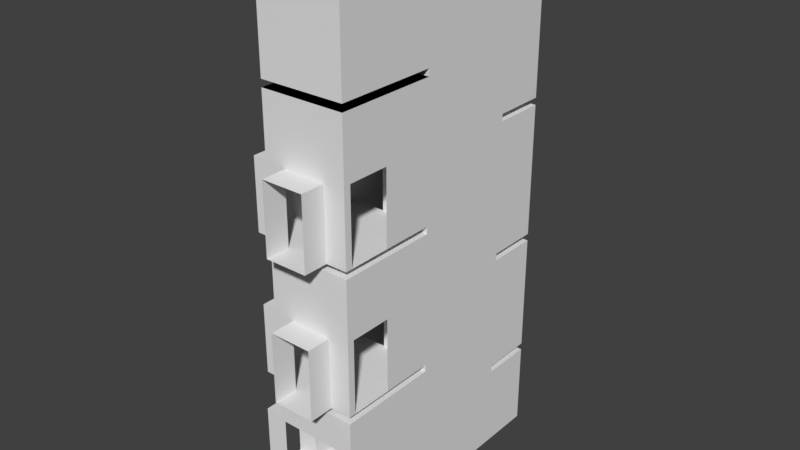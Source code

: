 # Source: Treppenhaus_Anbau.blend  (saved by Blender 2.79.0; exported with 4.5.12 LTS)
import bpy
from mathutils import Matrix  # noqa: F401  (used for matrix-valued properties, if any)

bpy.ops.wm.read_factory_settings(use_empty=True)
scene = bpy.context.scene
scene.name = 'Scene'

# ---- collections
col_collection_1 = bpy.data.collections.new('Collection 1'); scene.collection.children.link(col_collection_1)
col_collection_2 = bpy.data.collections.new('Collection 2'); scene.collection.children.link(col_collection_2)
col_collection_11 = bpy.data.collections.new('Collection 11'); scene.collection.children.link(col_collection_11)
col_collection_11.hide_render = True
col_collection_11.hide_viewport = True
col_referenz_bauplan_1og_u_2og = bpy.data.collections.new('Referenz_Bauplan_1OG_u_2OG')  # instanced only; not linked into the scene
col_referenz_bauplan_eg = bpy.data.collections.new('Referenz_Bauplan_EG')  # instanced only; not linked into the scene
col_treppe_treppenhaus_anbau = bpy.data.collections.new('Treppe_Treppenhaus_Anbau')  # instanced only; not linked into the scene
col_treppe_treppenhaus_anbau_eg = bpy.data.collections.new('Treppe_Treppenhaus_Anbau_EG')  # instanced only; not linked into the scene
col_philanthropin_2og = bpy.data.collections.new('Philanthropin_2OG')  # instanced only; not linked into the scene
col_philantropin_eg = bpy.data.collections.new('Philantropin_EG')  # instanced only; not linked into the scene
col_philantropin_1og = bpy.data.collections.new('Philantropin_1OG')  # instanced only; not linked into the scene
col_aussenfassade = bpy.data.collections.new('Aussenfassade')  # instanced only; not linked into the scene

# ---- materials (node trees are filled in below, after node groups)
mat_wand_plaster = bpy.data.materials.new('Wand_Plaster')
mat_boden_stein = bpy.data.materials.new('Boden_Stein')

# ---- material node trees

# ---- world
world_world = bpy.data.worlds.new('World'); scene.world = world_world
world_world.color = (0.05088, 0.05088, 0.05088)
world_world.use_sun_shadow = False
world_world.sun_shadow_jitter_overblur = 0.0
world_world.cycles.sampling_method = 'MANUAL'

# ---- meshes
me_treppenhaus_anbau_mesh = bpy.data.meshes.new('Treppenhaus_Anbau_mesh')
me_treppenhaus_anbau_mesh.from_pydata([(-11.37, -1.334, 1.0), (-9.569, 6.716, 0.0), (-11.37, 1.566, 4.2), (-11.37, 1.566, 1.0), (-8.969, 1.566, 1.0), (-8.969, 4.566, 2.4), (-9.569, 6.716, 2.4), (-11.37, 4.566, -5.96e-08), (-8.969, 4.566, 4.2), (-11.37, 6.066, 5.6), (-8.969, 6.066, 5.6), (-8.969, 6.066, -5.96e-08), (-10.77, 6.066, -5.96e-08), (-11.37, 4.566, 1.0), (-10.77, 6.716, 2.4), (-11.37, 6.066, 0.0), (-10.37, 1.566, 1.0), (-11.37, 1.566, -5.96e-08), (-8.969, 1.566, -5.96e-08), (-8.969, 4.566, -5.96e-08), (-9.119, -1.334, 1.0), (-8.969, -1.234, 1.0), (-11.37, 6.066, 1.0), (-10.77, 6.066, 1.0), (-9.569, 6.066, 1.0), (-8.969, 6.066, 1.0), (-11.37, 4.566, 4.2), (-8.969, 4.566, 1.0), (-8.969, -1.334, 2.4), (-11.37, 1.566, 2.4), (-8.969, 1.566, 2.4), (-11.37, 4.566, 2.4), (-8.969, 6.066, 2.4), (-11.37, 6.066, 2.4), (-11.37, -1.334, 3.0), (-8.969, -1.334, 3.0), (-11.37, 1.566, 2.6), (-8.969, 1.566, 2.6), (-8.969, 4.566, 2.6), (-11.37, 4.566, 2.6), (-8.969, 1.566, 4.0), (-8.969, 4.566, 4.0), (-11.37, 4.566, 4.0), (-10.37, 4.566, 2.4), (-9.569, 6.716, 1.0), (-10.77, 6.066, 2.4), (-10.37, 4.566, 2.6), (-11.03, 6.066, 2.6), (-8.969, 6.066, 6.2), (-9.969, 4.566, 2.4), (-11.03, 6.066, 6.2), (-9.569, 6.066, 2.4), (-9.969, 4.566, 2.6), (-9.226, 6.066, 2.6), (-11.22, -1.334, 1.0), (-10.37, 1.566, -5.96e-08), (-10.37, 4.566, -5.96e-08), (-9.569, 6.066, 0.0), (-9.969, 1.566, 1.0), (-9.969, 1.566, -5.96e-08), (-9.969, 4.566, -5.96e-08), (-10.77, -1.334, 4.2), (-9.569, -1.334, 4.2), (-11.22, -1.334, 4.0), (-9.119, -1.334, 4.0), (-11.22, -1.334, 3.0), (-11.37, -1.334, 4.0), (-8.969, -1.334, 4.0), (-11.37, 1.566, 4.0), (-10.37, 1.566, 4.0), (-9.969, 1.566, 4.0), (-11.37, -1.334, 4.2), (-8.969, -1.334, 4.2), (-8.969, 1.566, 4.2), (-9.969, 1.566, 4.2), (-11.37, -1.234, 1.0), (-10.37, 4.566, 1.0), (-9.969, 4.566, 1.0), (-10.37, 1.566, 2.6), (-9.969, 1.566, 2.6), (-10.37, 1.566, 4.2), (-10.37, 4.566, 4.2), (-9.969, 4.566, 4.2), (-11.37, -0.1342, 1.0), (-10.77, 6.716, 1.0), (-8.969, -0.1342, 1.0), (-11.22, -0.1342, 1.0), (-11.37, -0.1342, 2.4), (-8.969, -0.1342, 2.4), (-8.969, -0.1342, 3.0), (-11.37, -0.1342, 3.0), (-9.119, -0.1342, 1.0), (-11.37, -0.1342, 4.0), (-8.969, -0.1342, 4.0), (-11.22, -0.1342, 4.0), (-9.119, -0.1342, 4.0), (-8.969, -1.234, 2.4), (-8.969, -1.234, 3.0), (-8.969, -1.234, 4.0), (-11.22, -1.234, 4.0), (-9.119, -1.234, 4.0), (-8.969, -1.334, 1.0), (-11.37, -1.234, 3.0), (-9.119, -1.234, 1.0), (-11.37, -1.234, 4.0), (-11.22, -1.234, 1.0), (-11.97, -0.1342, 1.0), (-10.77, 6.716, -5.96e-08), (-11.97, -0.1342, 2.4), (-11.97, -0.1342, 3.0), (-11.97, -1.234, 1.0), (-11.97, -1.234, 3.0), (-11.37, 1.566, 6.0), (-8.969, 6.066, 6.0), (-11.37, 4.566, 6.0), (-11.03, 6.066, 6.0), (-9.569, -1.334, 6.0), (-8.969, -1.334, 6.3), (-8.969, 1.566, 6.0), (-11.37, 1.566, 6.2), (-11.37, 6.066, 6.2), (-9.226, 6.066, 6.2), (-10.77, -1.334, 6.2), (-9.569, -1.334, 6.2), (-11.37, -1.334, 6.2), (-8.969, -1.334, 6.5), (-8.969, 1.566, 6.2), (-11.37, 1.566, 8.0), (-8.969, 4.566, 8.0), (-11.37, 4.566, 8.0), (-10.77, -1.334, 8.0), (-9.569, -1.334, 8.0), (-11.37, -1.334, 8.0), (-8.969, -1.334, 8.0), (-8.969, 1.566, 8.0), (-11.37, 1.566, 8.2), (-11.37, 4.566, 8.2), (-11.37, -1.334, 8.2), (-8.969, 1.566, 8.2), (-8.969, 4.566, 6.0), (-11.37, 4.566, 6.2), (-8.969, 4.566, 6.2), (-9.969, 4.566, 6.2), (-10.37, 4.566, 6.2), (-9.226, 6.066, 10.2), (-11.03, 6.066, 10.2), (-8.969, 6.066, 10.2), (-11.37, 6.066, 10.2), (-11.37, 1.566, 10.2), (-8.969, 1.566, 10.0), (-8.969, -1.334, 10.3), (-9.569, -1.334, 10.0), (-11.37, 4.566, 10.0), (-11.37, 6.066, 10.0), (-11.37, 1.566, 10.0), (-10.37, 4.566, 8.2), (-9.969, 1.566, 8.2), (-8.969, 4.566, 12.0), (-11.37, 4.566, 12.0), (-10.37, -1.334, 12.0), (-9.969, -1.334, 12.0), (-11.37, -1.334, 12.0), (-8.969, 1.566, 12.0), (-8.969, 4.566, 12.2), (-11.37, 1.566, 12.2), (-11.37, 6.066, 13.2), (-8.969, 6.066, 13.2), (-11.37, 4.566, 12.2), (-11.03, 6.066, 13.2), (-9.226, 6.066, 13.2), (-10.37, -1.334, 12.2), (-9.969, -1.334, 12.2), (-11.37, -1.334, 12.2), (-8.969, -1.334, 12.2), (-8.969, -1.334, 8.2), (-9.569, -1.334, 8.2), (-10.77, -1.334, 8.2), (-8.969, 1.566, 12.2), (-10.37, 4.566, 6.0), (-9.969, 4.566, 6.0), (-10.37, 1.566, 6.0), (-9.969, 1.566, 6.0), (-10.37, 4.566, 8.0), (-9.969, 4.566, 8.0), (-10.37, 1.566, 8.0), (-9.969, 1.566, 8.0), (-9.969, 4.566, 8.2), (-10.37, 1.566, 8.2), (-8.969, 4.566, 8.2), (-10.37, 1.566, 12.0), (-9.969, 1.566, 12.0), (-10.37, 4.566, 12.2), (-9.969, 4.566, 12.2), (-10.37, 1.566, 12.2), (-9.969, 1.566, 12.2), (-8.969, -1.134, 4.2), (-11.37, -1.234, 4.2), (-9.569, -1.134, 4.2), (-10.77, -1.134, 4.2), (-8.969, -1.134, 6.3), (-11.37, -1.234, 6.2), (-8.969, -1.134, 6.5), (-8.969, -1.134, 8.0), (-11.37, -1.234, 8.0), (-10.77, -1.134, 8.0), (-9.569, -1.134, 8.0), (-11.37, -0.03416, 4.2), (-11.37, -0.03416, 8.0), (-10.37, 0.06584, 8.0), (-8.969, 0.06584, 4.2), (-9.969, 0.06584, 4.2), (-10.37, 0.06584, 4.2), (-8.969, 0.06584, 6.3), (-8.969, 0.06584, 6.5), (-8.969, 0.06584, 8.0), (-9.969, 0.06584, 8.0), (-10.77, -2.034, 4.2), (-9.569, -2.034, 4.2), (-9.569, -2.034, 6.0), (-10.77, -2.034, 6.2), (-9.569, -2.034, 6.2), (-11.87, -1.234, 6.2), (-11.87, -1.234, 4.2), (-11.87, -0.03416, 4.2), (-11.87, -0.03416, 6.2), (-9.119, -1.334, 2.4), (-9.119, -1.334, 3.0), (-9.969, 4.566, 4.0), (-10.37, 4.566, 4.0), (-10.77, -1.334, 10.2), (-9.569, -1.334, 10.2), (-11.37, -1.334, 10.2), (-8.969, -1.334, 10.5), (-8.969, 1.566, 10.2), (-11.37, 1.566, 12.0), (-8.969, 6.066, 12.0), (-9.226, 6.066, 12.0), (-10.77, -1.334, 12.0), (-9.569, -1.334, 12.0), (-8.969, -1.334, 12.0), (-8.969, 4.566, 10.0), (-11.37, 4.566, 10.2), (-8.969, 4.566, 10.2), (-9.969, 4.566, 10.2), (-10.37, 4.566, 10.2), (-10.37, 4.566, 10.0), (-9.969, 4.566, 10.0), (-10.37, 1.566, 10.0), (-9.969, 1.566, 10.0), (-10.37, 4.566, 12.0), (-9.969, 4.566, 12.0), (-8.969, -1.134, 8.2), (-11.37, -1.234, 8.2), (-9.569, -1.134, 8.2), (-10.77, -1.134, 8.2), (-8.969, -1.134, 10.3), (-8.969, -1.134, 10.5), (-11.37, -1.234, 10.2), (-8.969, -1.134, 12.0), (-11.37, -1.234, 12.0), (-10.77, -1.134, 12.0), (-9.569, -1.134, 12.0), (-11.37, -0.03416, 8.2), (-11.37, -0.03416, 12.0), (-10.37, 0.06584, 12.0), (-8.969, 0.06584, 8.2), (-9.969, 0.06584, 8.2), (-10.37, 0.06584, 8.2), (-8.969, 0.06584, 10.3), (-8.969, 0.06584, 10.5), (-8.969, 0.06584, 12.0), (-9.969, 0.06584, 12.0), (-10.77, -2.034, 8.2), (-9.569, -2.034, 8.2), (-9.569, -2.034, 10.0), (-10.77, -2.034, 10.2), (-9.569, -2.034, 10.2), (-11.87, -1.234, 10.2), (-11.87, -1.234, 8.2), (-11.87, -0.03416, 8.2), (-11.87, -0.03416, 10.2), (-9.226, 6.066, 9.2), (-11.03, 6.066, 9.2), (-8.969, 6.066, 9.2), (-11.37, 6.066, 9.2), (-8.969, 6.066, 10.0), (-8.969, 4.566, 13.9), (-11.37, 1.566, 14.9), (-8.969, 6.066, 13.9), (-11.03, 6.066, 13.9), (-9.226, 6.066, 13.9), (-8.969, 1.566, 14.9), (-11.37, 4.566, 13.9), (-11.37, 6.066, 13.9), (-11.37, -1.334, 14.9), (-11.87, -0.03416, 10.0), (-11.37, -0.03416, 6.0), (-11.87, -0.03416, 6.0), (-11.37, -0.03416, 6.2), (-11.37, -0.03416, 10.2), (-11.37, -0.03416, 10.0), (-10.37, 4.566, 13.9), (-9.969, 4.566, 13.9), (-10.37, 1.566, 14.9), (-9.969, 1.566, 14.9), (-8.969, -1.334, 14.9), (-10.37, -1.334, 14.9), (-9.969, -1.334, 14.9), (-11.37, 6.066, 12.0), (-11.03, 6.066, 12.0), (-8.969, 6.066, 8.1), (-9.226, 6.066, 8.1), (-11.03, 6.066, 10.0), (-9.226, 6.066, 10.0), (-11.37, 6.066, 8.1), (-11.03, 6.066, 8.1), (-11.37, 6.066, 2.6), (-8.969, 6.066, 2.6), (-9.226, 6.066, 5.6), (-11.03, 6.066, 5.6), (-8.969, 6.066, 4.1), (-9.226, 6.066, 4.1), (-9.226, 6.066, 6.0), (-11.37, 6.066, 6.0), (-11.37, 6.066, 4.1), (-11.03, 6.066, 4.1)], [], [(15, 7, 56, 12), (34, 0, 75, 102), (13, 22, 33, 31), (85, 21, 96, 88), (77, 76, 46, 52), (4, 58, 91, 85), (83, 87, 108, 106), (68, 69, 94, 92), (51, 45, 14, 6), (63, 65, 34, 66), (13, 7, 15, 22), (27, 25, 11, 19), (3, 13, 31, 29), (4, 30, 5, 27), (31, 33, 45, 43), (19, 60, 59, 18), (39, 31, 43, 46), (24, 57, 11, 25), (49, 51, 32, 5), (25, 27, 5, 32), (54, 105, 75, 0), (22, 15, 12, 23), (57, 24, 44, 1), (28, 225, 226, 35), (13, 3, 17, 7), (18, 4, 27, 19), (87, 83, 3, 29), (12, 57, 1, 107), (40, 73, 8, 41), (88, 30, 4, 85), (36, 29, 31, 39), (281, 283, 285, 313), (284, 282, 312, 153), (90, 87, 29, 36), (89, 37, 30, 88), (282, 281, 313, 312), (315, 314, 120, 50), (23, 12, 107, 84), (47, 316, 39, 46), (198, 196, 71, 61), (74, 73, 40, 70), (93, 40, 37, 89), (92, 90, 36, 68), (42, 39, 316, 324), (41, 320, 317, 38), (283, 281, 311, 310), (68, 36, 39, 42), (30, 37, 38, 5), (52, 49, 5, 38), (282, 284, 314, 315), (104, 99, 63, 66), (53, 52, 38, 317), (2, 68, 42, 26), (70, 40, 93, 95), (8, 10, 320, 41), (26, 42, 324, 9), (76, 16, 78, 46), (60, 56, 76, 77), (59, 60, 77, 58), (37, 40, 41, 38), (53, 47, 46, 52), (51, 49, 43, 45), (49, 52, 46, 43), (45, 23, 84, 14), (310, 311, 121, 48), (28, 96, 21, 101), (105, 86, 83, 75), (16, 3, 83, 86), (86, 91, 58, 16), (56, 55, 16, 76), (56, 60, 57, 12), (16, 58, 79, 78), (63, 64, 226, 65), (56, 7, 17, 55), (226, 64, 67, 35), (94, 69, 70, 95), (74, 70, 227, 82), (127, 184, 208, 207), (62, 116, 117, 72), (211, 210, 74, 80), (58, 77, 52, 79), (81, 80, 180, 178), (228, 69, 80, 81), (227, 228, 81, 82), (99, 94, 95, 100), (120, 140, 143, 50), (103, 20, 101, 21), (105, 103, 91, 86), (55, 17, 3, 16), (104, 102, 90, 92), (98, 93, 89, 97), (97, 89, 88, 96), (33, 22, 23, 45), (104, 92, 94, 99), (18, 59, 58, 4), (90, 102, 111, 109), (100, 95, 93, 98), (20, 225, 28, 101), (25, 32, 51, 24), (100, 98, 67, 64), (102, 75, 110, 111), (91, 103, 21, 85), (35, 97, 96, 28), (67, 98, 97, 35), (66, 34, 102, 104), (11, 57, 60, 19), (54, 20, 103, 105), (2, 80, 69, 68), (185, 156, 138, 134), (63, 99, 100, 64), (24, 51, 6, 44), (75, 83, 106, 110), (65, 54, 0, 34), (87, 90, 109, 108), (8, 73, 118, 139), (127, 135, 187, 184), (61, 122, 219, 216), (48, 121, 142, 141), (113, 139, 179, 322), (2, 26, 114, 112), (116, 123, 125, 117), (10, 8, 139, 113), (209, 212, 118, 73), (26, 9, 323, 114), (229, 176, 137, 231), (264, 189, 190, 271), (121, 50, 143, 142), (124, 132, 130, 122), (211, 206, 196, 198), (205, 202, 133, 131), (123, 131, 133, 125), (212, 213, 126, 118), (112, 114, 140, 119), (320, 321, 53, 317), (139, 118, 126, 141), (319, 9, 324, 325), (122, 130, 131, 123), (48, 141, 128, 310), (140, 114, 178, 143), (215, 214, 202, 205), (213, 214, 134, 126), (119, 140, 129, 127), (200, 203, 132, 124), (140, 120, 314, 129), (141, 126, 134, 128), (10, 318, 321, 320), (310, 128, 188, 283), (132, 203, 204, 130), (179, 139, 141, 142), (148, 241, 158, 234), (127, 129, 136, 135), (229, 237, 238, 230), (129, 314, 284, 136), (245, 246, 243, 244), (128, 134, 138, 188), (325, 324, 316, 47), (178, 179, 142, 143), (323, 115, 178, 114), (115, 322, 179, 178), (248, 246, 250, 190), (261, 258, 239, 238), (208, 184, 185, 215), (271, 270, 258, 261), (257, 259, 161, 231), (241, 147, 308, 158), (246, 240, 242, 243), (156, 186, 246, 248), (146, 242, 157, 235), (186, 155, 245, 246), (312, 313, 246, 245), (241, 152, 245, 244), (162, 190, 194, 177), (235, 236, 144, 146), (230, 238, 239, 232), (268, 269, 233, 149), (168, 165, 308, 309), (144, 145, 244, 243), (245, 247, 189, 249), (242, 233, 162, 157), (166, 169, 236, 235), (187, 156, 248, 247), (151, 230, 232, 150), (265, 268, 149, 138), (231, 161, 237, 229), (319, 318, 322, 115), (136, 284, 153, 152), (146, 144, 243, 242), (309, 308, 147, 145), (240, 149, 233, 242), (283, 188, 240, 285), (267, 262, 252, 254), (172, 170, 193, 164), (154, 152, 241, 148), (239, 160, 190, 162), (153, 312, 245, 152), (158, 308, 165, 167), (234, 158, 167, 164), (160, 159, 189, 190), (235, 157, 163, 166), (157, 162, 177, 163), (285, 240, 246, 313), (234, 164, 193, 189), (161, 259, 260, 237), (171, 173, 177, 194), (159, 161, 234, 189), (170, 171, 194, 193), (181, 179, 183, 185), (80, 74, 181, 180), (82, 81, 178, 179), (74, 82, 179, 181), (184, 185, 156, 187), (178, 180, 184, 182), (180, 181, 185, 184), (179, 178, 182, 183), (135, 136, 152, 154), (183, 182, 155, 186), (185, 183, 186, 156), (182, 184, 187, 155), (147, 241, 244, 145), (155, 187, 247, 245), (188, 138, 149, 240), (175, 151, 150, 174), (9, 319, 115, 323), (176, 229, 275, 272), (267, 266, 156, 187), (190, 250, 192, 194), (234, 189, 264, 263), (254, 252, 137, 176), (318, 10, 113, 322), (249, 189, 193, 191), (189, 190, 194, 193), (250, 249, 191, 192), (209, 73, 74, 210), (130, 204, 205, 131), (269, 270, 162, 233), (298, 207, 203, 200), (125, 133, 202, 201), (117, 125, 201, 199), (296, 298, 224, 297), (72, 117, 199, 195), (61, 62, 197, 198), (197, 195, 209, 210), (119, 127, 207, 298), (204, 208, 215, 205), (62, 72, 195, 197), (211, 80, 2, 206), (201, 202, 214, 213), (199, 201, 213, 212), (198, 197, 210, 211), (203, 207, 208, 204), (215, 185, 134, 214), (62, 61, 216, 217), (122, 123, 220, 219), (116, 62, 217, 218), (257, 231, 137, 252), (71, 196, 200, 124), (123, 116, 218, 220), (298, 200, 221, 224), (200, 196, 222, 221), (196, 206, 223, 222), (78, 79, 70, 69), (52, 46, 228, 227), (46, 78, 69, 228), (79, 52, 227, 70), (247, 248, 190, 189), (246, 245, 249, 250), (265, 138, 156, 266), (237, 260, 261, 238), (299, 263, 259, 257), (232, 239, 258, 256), (150, 232, 256, 255), (300, 299, 280, 295), (174, 150, 255, 251), (176, 175, 253, 254), (253, 251, 265, 266), (148, 234, 263, 299), (260, 264, 271, 261), (175, 174, 251, 253), (267, 187, 135, 262), (256, 258, 270, 269), (255, 256, 269, 268), (254, 253, 266, 267), (259, 263, 264, 260), (271, 190, 162, 270), (175, 176, 272, 273), (229, 230, 276, 275), (151, 175, 273, 274), (61, 71, 124, 122), (230, 151, 274, 276), (299, 257, 277, 280), (257, 252, 278, 277), (252, 262, 279, 278), (166, 163, 286, 288), (168, 169, 290, 289), (173, 171, 307, 305), (163, 177, 291, 286), (165, 168, 289, 293), (167, 165, 293, 292), (170, 172, 294, 306), (169, 166, 288, 290), (164, 167, 292, 287), (177, 173, 305, 291), (172, 164, 287, 294), (171, 170, 306, 307), (262, 300, 295, 279), (206, 296, 297, 223), (154, 148, 299, 300), (2, 112, 296, 206), (112, 119, 298, 296), (135, 154, 300, 262), (194, 192, 302, 304), (191, 193, 303, 301), (193, 194, 304, 303), (192, 191, 301, 302), (286, 291, 304, 302), (292, 301, 303, 287), (290, 302, 301, 289), (286, 302, 290, 288), (292, 293, 289, 301), (287, 303, 306, 294), (304, 291, 305, 307), (303, 304, 307, 306)])
me_treppenhaus_anbau_mesh.polygons.foreach_set('material_index', [1, 0, 0, 0, 0, 1, 0, 0, 0, 0, 0, 0, 0, 0, 0, 1, 0, 0, 0, 0, 1, 0, 0, 0, 0, 0, 0, 1, 0, 0, 0, 0, 0, 0, 0, 0, 0, 0, 1, 1, 0, 0, 0, 0, 0, 0, 0, 0, 0, 0, 0, 1, 0, 0, 0, 0, 0, 0, 0, 0, 1, 0, 0, 0, 0, 0, 1, 1, 1, 0, 1, 0, 0, 1, 0, 0, 0, 0, 0, 1, 0, 0, 0, 0, 0, 1, 1, 1, 0, 0, 0, 0, 0, 0, 0, 0, 0, 0, 0, 0, 0, 1, 0, 0, 0, 1, 1, 0, 0, 0, 0, 1, 0, 0, 0, 0, 0, 1, 0, 0, 0, 0, 0, 0, 0, 0, 1, 0, 1, 0, 0, 0, 0, 0, 0, 0, 0, 0, 0, 0, 0, 0, 0, 0, 0, 0, 0, 0, 0, 0, 0, 0, 0, 0, 0, 0, 0, 0, 0, 0, 0, 0, 0, 0, 0, 0, 0, 0, 0, 0, 0, 0, 0, 0, 0, 0, 1, 0, 0, 0, 0, 0, 0, 0, 0, 0, 1, 0, 0, 0, 1, 1, 0, 0, 0, 0, 0, 0, 0, 0, 0, 0, 0, 1, 0, 1, 0, 0, 0, 0, 0, 0, 0, 0, 0, 0, 0, 0, 1, 0, 0, 0, 0, 0, 1, 0, 0, 1, 0, 0, 0, 0, 1, 0, 0, 0, 0, 0, 0, 0, 1, 1, 0, 0, 1, 1, 0, 0, 1, 0, 0, 1, 0, 0, 0, 0, 0, 0, 0, 1, 0, 0, 0, 0, 0, 0, 1, 0, 0, 0, 0, 0, 0, 1, 1, 0, 0, 1, 1, 0, 0, 1, 0, 0, 1, 0, 0, 0, 0, 0, 0, 1, 0, 0, 0, 0, 0, 0, 0, 0, 0, 0, 0, 0, 0, 0, 0, 0, 0, 0, 0, 0, 0, 0, 0, 0, 0, 0, 0, 0, 0, 0])
_uv = me_treppenhaus_anbau_mesh.uv_layers.new(name='UVMap')
_uv.uv.foreach_set('vector', [0.1032, 0.7915, 0.1032, 0.7308, 0.1437, 0.7308, 0.1275, 0.7915, 0.002024, 0.1235, 0.002024, 0.04251, 0.006073, 0.04251, 0.006073, 0.1235, 0.2409, 0.04251, 0.3016, 0.04251, 0.3016, 0.09919, 0.2409, 0.09919, 0.5567, 0.04251, 0.6012, 0.04251, 0.6012, 0.09919, 0.5567, 0.09919, 0.9777, 0.5243, 0.9615, 0.5243, 0.9615, 0.4595, 0.9777, 0.4595, 0.4474, 0.8887, 0.4474, 0.8482, 0.5162, 0.8826, 0.5162, 0.8887, 0.751, 0.9656, 0.751, 0.9089, 0.7753, 0.9089, 0.7753, 0.9656, 0.8482, 0.8806, 0.8077, 0.8806, 0.8421, 0.8117, 0.8482, 0.8117, 0.921, 0.1963, 0.921, 0.1478, 0.9474, 0.1478, 0.9474, 0.1963, 0.6559, 0.6417, 0.6559, 0.6822, 0.6498, 0.6822, 0.6498, 0.6417, 0.2409, 0.04251, 0.2409, 0.002024, 0.3016, 0.002024, 0.3016, 0.04251, 0.3664, 0.04251, 0.3057, 0.04251, 0.3057, 0.002024, 0.3664, 0.002024, 0.1194, 0.04251, 0.2409, 0.04251, 0.2409, 0.09919, 0.1194, 0.09919, 0.4879, 0.04251, 0.4879, 0.09919, 0.3664, 0.09919, 0.3664, 0.04251, 0.8603, 0.1235, 0.921, 0.1235, 0.921, 0.1478, 0.8603, 0.164, 0.2004, 0.7308, 0.1599, 0.7308, 0.1599, 0.6093, 0.2004, 0.6093, 0.7429, 0.8644, 0.7348, 0.8644, 0.7348, 0.8239, 0.7429, 0.8239, 0.4312, 0.917, 0.4312, 0.9575, 0.4069, 0.9575, 0.4069, 0.917, 0.8603, 0.1802, 0.921, 0.1963, 0.921, 0.2206, 0.8603, 0.2206, 0.3057, 0.04251, 0.3664, 0.04251, 0.3664, 0.09919, 0.3057, 0.09919, 0.5648, 0.7976, 0.5607, 0.7976, 0.5607, 0.7915, 0.5648, 0.7915, 0.9494, 0.4838, 0.9494, 0.5243, 0.9251, 0.5243, 0.9251, 0.4838, 0.9251, 0.3219, 0.9251, 0.2814, 0.9514, 0.2814, 0.9514, 0.3219, 0.747, 0.7065, 0.7409, 0.7065, 0.7409, 0.6822, 0.747, 0.6822, 0.2409, 0.04251, 0.1194, 0.04251, 0.1194, 0.002024, 0.2409, 0.002024, 0.4879, 0.002024, 0.4879, 0.04251, 0.3664, 0.04251, 0.3664, 0.002024, 0.05061, 0.09919, 0.05061, 0.04251, 0.1194, 0.04251, 0.1194, 0.09919, 0.1275, 0.7915, 0.1761, 0.7915, 0.1761, 0.8178, 0.1275, 0.8178, 0.4879, 0.164, 0.4879, 0.1721, 0.3664, 0.1721, 0.3664, 0.164, 0.5567, 0.09919, 0.4879, 0.09919, 0.4879, 0.04251, 0.5567, 0.04251, 0.1194, 0.1073, 0.1194, 0.09919, 0.2409, 0.09919, 0.2409, 0.1073, 0.4578, 0.6417, 0.4474, 0.6417, 0.4474, 0.6093, 0.4578, 0.6093, 0.5445, 0.6417, 0.5307, 0.6417, 0.5307, 0.6093, 0.5445, 0.6093, 0.05061, 0.1235, 0.05061, 0.09919, 0.1194, 0.09919, 0.1194, 0.1073, 0.5567, 0.1235, 0.4879, 0.1073, 0.4879, 0.09919, 0.5567, 0.09919, 0.5307, 0.6417, 0.4578, 0.6417, 0.4578, 0.6093, 0.5307, 0.6093, 0.5307, 0.6862, 0.5445, 0.6862, 0.5445, 0.7632, 0.5307, 0.7632, 0.4332, 0.8158, 0.4332, 0.8563, 0.4069, 0.8563, 0.4069, 0.8158, 0.8603, 0.3398, 0.8603, 0.3259, 0.9211, 0.3259, 0.9211, 0.3664, 0.3704, 0.6457, 0.3462, 0.6417, 0.3462, 0.6377, 0.3704, 0.6377, 0.6012, 0.9089, 0.6012, 0.9494, 0.5931, 0.9494, 0.5931, 0.9089, 0.5567, 0.164, 0.4879, 0.164, 0.4879, 0.1073, 0.5567, 0.1235, 0.05061, 0.164, 0.05061, 0.1235, 0.1194, 0.1073, 0.1194, 0.164, 0.2409, 0.164, 0.2409, 0.1073, 0.3016, 0.1073, 0.3016, 0.168, 0.3664, 0.164, 0.3057, 0.168, 0.3057, 0.1073, 0.3664, 0.1073, 0.4474, 0.6417, 0.4578, 0.6417, 0.4578, 0.6862, 0.4474, 0.6862, 0.1194, 0.164, 0.1194, 0.1073, 0.2409, 0.1073, 0.2409, 0.164, 0.4879, 0.09919, 0.4879, 0.1073, 0.3664, 0.1073, 0.3664, 0.09919, 0.7429, 0.8077, 0.7348, 0.8077, 0.7348, 0.7672, 0.7429, 0.7672, 0.5307, 0.6417, 0.5445, 0.6417, 0.5445, 0.6862, 0.5307, 0.6862, 0.8482, 0.7672, 0.8421, 0.7672, 0.8421, 0.7632, 0.8482, 0.7632, 0.8603, 0.4127, 0.9211, 0.3826, 0.9211, 0.4231, 0.8603, 0.4231, 0.1194, 0.1721, 0.1194, 0.164, 0.2409, 0.164, 0.2409, 0.1721, 0.7915, 0.8806, 0.751, 0.8806, 0.751, 0.8117, 0.7571, 0.8117, 0.3664, 0.1721, 0.3057, 0.2287, 0.3057, 0.168, 0.3664, 0.164, 0.2409, 0.1721, 0.2409, 0.164, 0.3016, 0.168, 0.3016, 0.2287, 0.6093, 0.04251, 0.7308, 0.04251, 0.7308, 0.1073, 0.6093, 0.1073, 0.9777, 0.5648, 0.9615, 0.5648, 0.9615, 0.5243, 0.9777, 0.5243, 0.7348, 0.002024, 0.8563, 0.002024, 0.8563, 0.04251, 0.7348, 0.04251, 0.4879, 0.1073, 0.4879, 0.164, 0.3664, 0.164, 0.3664, 0.1073, 0.8603, 0.4127, 0.8603, 0.3398, 0.9211, 0.3664, 0.9211, 0.3826, 0.921, 0.1963, 0.8603, 0.1802, 0.8603, 0.164, 0.921, 0.1478, 0.7348, 0.8077, 0.7429, 0.8077, 0.7429, 0.8239, 0.7348, 0.8239, 0.4332, 0.7591, 0.4332, 0.8158, 0.4069, 0.8158, 0.4069, 0.7591, 0.4474, 0.6862, 0.4578, 0.6862, 0.4578, 0.7632, 0.4474, 0.7632, 0.6053, 0.09919, 0.6012, 0.09919, 0.6012, 0.04251, 0.6053, 0.04251, 0.5607, 0.7976, 0.5162, 0.7976, 0.5162, 0.7915, 0.5607, 0.7915, 0.4474, 0.832, 0.4474, 0.7915, 0.5162, 0.7915, 0.5162, 0.7976, 0.5162, 0.7976, 0.5162, 0.8826, 0.4474, 0.8482, 0.4474, 0.832, 0.6093, 0.002024, 0.7308, 0.002024, 0.7308, 0.04251, 0.6093, 0.04251, 0.1437, 0.7308, 0.1599, 0.7308, 0.1761, 0.7915, 0.1275, 0.7915, 0.9696, 0.7632, 0.9534, 0.7632, 0.9534, 0.6984, 0.9696, 0.6984, 0.6559, 0.6417, 0.7409, 0.6417, 0.7409, 0.6822, 0.6559, 0.6822, 0.1437, 0.7308, 0.1032, 0.7308, 0.1032, 0.6093, 0.1437, 0.6093, 0.7409, 0.6822, 0.7409, 0.6417, 0.747, 0.6417, 0.747, 0.6822, 0.8421, 0.8117, 0.8077, 0.8806, 0.7915, 0.8806, 0.7571, 0.8117, 0.7348, 0.1721, 0.7348, 0.164, 0.8563, 0.164, 0.8563, 0.1721, 0.9494, 0.7591, 0.9089, 0.7591, 0.9089, 0.6984, 0.9494, 0.6943, 0.6215, 0.7632, 0.6215, 0.6903, 0.6457, 0.6781, 0.6457, 0.7632, 0.3866, 0.6943, 0.4028, 0.6943, 0.4028, 0.7551, 0.3866, 0.7551, 0.7348, 0.04251, 0.8563, 0.04251, 0.8563, 0.1073, 0.7348, 0.1073, 0.6093, 0.1721, 0.7308, 0.1721, 0.7308, 0.2449, 0.6093, 0.2449, 0.6093, 0.164, 0.7308, 0.164, 0.7308, 0.1721, 0.6093, 0.1721, 0.9777, 0.4028, 0.9615, 0.4028, 0.9615, 0.3947, 0.9777, 0.3947, 0.8421, 0.7672, 0.8421, 0.8117, 0.7571, 0.8117, 0.7571, 0.7672, 0.8603, 0.2247, 0.9211, 0.2247, 0.9211, 0.2652, 0.8603, 0.2386, 0.5607, 0.8826, 0.5648, 0.8826, 0.5648, 0.8887, 0.5607, 0.8887, 0.5607, 0.7976, 0.5607, 0.8826, 0.5162, 0.8826, 0.5162, 0.7976, 0.8968, 0.9251, 0.8563, 0.9251, 0.8563, 0.8846, 0.8968, 0.8846, 0.006073, 0.164, 0.006073, 0.1235, 0.05061, 0.1235, 0.05061, 0.164, 0.6012, 0.164, 0.5567, 0.164, 0.5567, 0.1235, 0.6012, 0.1235, 0.6012, 0.1235, 0.5567, 0.1235, 0.5567, 0.09919, 0.6012, 0.09919, 0.9494, 0.4271, 0.9494, 0.4838, 0.9251, 0.4838, 0.9251, 0.4271, 0.8482, 0.7672, 0.8482, 0.8117, 0.8421, 0.8117, 0.8421, 0.7672, 0.4879, 0.8927, 0.4879, 0.9332, 0.4474, 0.9332, 0.4474, 0.8927, 0.4919, 0.9372, 0.4919, 0.8927, 0.5162, 0.8927, 0.5162, 0.9372, 0.7571, 0.7672, 0.7571, 0.8117, 0.751, 0.8117, 0.751, 0.7672, 0.7409, 0.7632, 0.7409, 0.7065, 0.747, 0.7065, 0.747, 0.7632, 0.4069, 0.917, 0.4069, 0.8603, 0.4312, 0.8603, 0.4312, 0.917, 0.7571, 0.7672, 0.751, 0.7672, 0.751, 0.7632, 0.7571, 0.7632, 0.8036, 0.8846, 0.8036, 0.9656, 0.7794, 0.9656, 0.7794, 0.8846, 0.5162, 0.8826, 0.5607, 0.8826, 0.5607, 0.8887, 0.5162, 0.8887, 0.6053, 0.1235, 0.6012, 0.1235, 0.6012, 0.09919, 0.6053, 0.09919, 0.6053, 0.164, 0.6012, 0.164, 0.6012, 0.1235, 0.6053, 0.1235, 0.002024, 0.164, 0.002024, 0.1235, 0.006073, 0.1235, 0.006073, 0.164, 0.2004, 0.7915, 0.1761, 0.7915, 0.1599, 0.7308, 0.2004, 0.7308, 0.5648, 0.7976, 0.5648, 0.8826, 0.5607, 0.8826, 0.5607, 0.7976, 0.6255, 0.9089, 0.6255, 0.9494, 0.6174, 0.9494, 0.6174, 0.9089, 0.581, 0.9089, 0.5891, 0.9089, 0.5891, 0.9494, 0.581, 0.9494, 0.8421, 0.7632, 0.8421, 0.7672, 0.7571, 0.7672, 0.7571, 0.7632, 0.9251, 0.2814, 0.9251, 0.2247, 0.9514, 0.2247, 0.9514, 0.2814, 0.5607, 0.7915, 0.5162, 0.7915, 0.5162, 0.7672, 0.5607, 0.7672, 0.6559, 0.6822, 0.6559, 0.7632, 0.6498, 0.7632, 0.6498, 0.6822, 0.751, 0.9089, 0.751, 0.8846, 0.7753, 0.8846, 0.7753, 0.9089, 0.3664, 0.1721, 0.4879, 0.1721, 0.4879, 0.2449, 0.3664, 0.2449, 0.7429, 0.9089, 0.7348, 0.9089, 0.7348, 0.8684, 0.7429, 0.8684, 0.67, 0.9494, 0.67, 0.8684, 0.6984, 0.8684, 0.6984, 0.9494, 0.8603, 0.3219, 0.8603, 0.3114, 0.9211, 0.2814, 0.9211, 0.3219, 0.921, 0.6255, 0.8603, 0.6255, 0.8603, 0.585, 0.921, 0.6151, 0.1194, 0.1721, 0.2409, 0.1721, 0.2409, 0.2449, 0.1194, 0.2449, 0.6215, 0.6903, 0.6215, 0.6822, 0.6457, 0.67, 0.6457, 0.6781, 0.3057, 0.2287, 0.3664, 0.1721, 0.3664, 0.2449, 0.3057, 0.2449, 0.5486, 0.1721, 0.5486, 0.2571, 0.4879, 0.2449, 0.4879, 0.1721, 0.2409, 0.1721, 0.3016, 0.2287, 0.3016, 0.2449, 0.2409, 0.2449, 0.2287, 0.832, 0.2287, 0.913, 0.2045, 0.913, 0.2045, 0.832, 0.917, 0.0587, 0.917, 0.1194, 0.9008, 0.1194, 0.9008, 0.0587, 0.8603, 0.3114, 0.8603, 0.2386, 0.9211, 0.2652, 0.9211, 0.2814, 0.5486, 0.6822, 0.5486, 0.6093, 0.5729, 0.6093, 0.5729, 0.6822, 0.3866, 0.6943, 0.3462, 0.6903, 0.3462, 0.6417, 0.3704, 0.6457, 0.8765, 0.6498, 0.8522, 0.6498, 0.8522, 0.6417, 0.8765, 0.6417, 0.6215, 0.6822, 0.6215, 0.6093, 0.6457, 0.6093, 0.6457, 0.67, 0.5486, 0.2571, 0.5486, 0.2652, 0.4879, 0.253, 0.4879, 0.2449, 0.1194, 0.2449, 0.2409, 0.2449, 0.2409, 0.253, 0.1194, 0.253, 0.5688, 0.8441, 0.5792, 0.8441, 0.5792, 0.9049, 0.5688, 0.9049, 0.3664, 0.2449, 0.4879, 0.2449, 0.4879, 0.253, 0.3664, 0.253, 0.6521, 0.7834, 0.666, 0.7834, 0.666, 0.8441, 0.6521, 0.8441, 0.5729, 0.6822, 0.5729, 0.6093, 0.6215, 0.6093, 0.6215, 0.6822, 0.3057, 0.253, 0.3664, 0.253, 0.3664, 0.3259, 0.3057, 0.33, 0.9494, 0.8603, 0.9413, 0.8603, 0.9413, 0.8198, 0.9494, 0.8198, 0.8927, 0.6984, 0.8522, 0.6984, 0.8522, 0.6498, 0.8765, 0.6498, 0.5486, 0.2652, 0.5486, 0.3259, 0.4879, 0.3259, 0.4879, 0.253, 0.1194, 0.253, 0.2409, 0.253, 0.2409, 0.3259, 0.1194, 0.3259, 0.006073, 0.253, 0.006073, 0.3259, 0.002024, 0.3259, 0.002024, 0.253, 0.2409, 0.253, 0.3016, 0.253, 0.3016, 0.33, 0.2409, 0.3259, 0.3664, 0.253, 0.4879, 0.253, 0.4879, 0.3259, 0.3664, 0.3259, 0.5688, 0.7834, 0.5792, 0.7834, 0.5792, 0.8441, 0.5688, 0.8441, 0.3057, 0.33, 0.3664, 0.3259, 0.3664, 0.334, 0.3057, 0.3745, 0.9494, 0.6417, 0.9494, 0.6457, 0.9251, 0.6498, 0.9251, 0.6417, 0.9413, 0.8036, 0.9413, 0.7631, 0.9494, 0.7631, 0.9494, 0.8036, 0.1194, 0.415, 0.2409, 0.415, 0.2409, 0.4879, 0.1194, 0.4879, 0.1194, 0.3259, 0.2409, 0.3259, 0.2409, 0.334, 0.1194, 0.334, 0.2287, 0.832, 0.2287, 0.7591, 0.2773, 0.7591, 0.2773, 0.832, 0.2409, 0.3259, 0.3016, 0.33, 0.3016, 0.3745, 0.2409, 0.334, 0.9413, 0.921, 0.9413, 0.9048, 0.9494, 0.9048, 0.9494, 0.921, 0.3664, 0.3259, 0.4879, 0.3259, 0.4879, 0.334, 0.3664, 0.334, 0.6521, 0.8441, 0.666, 0.8441, 0.666, 0.9049, 0.6521, 0.9049, 0.9413, 0.8198, 0.9413, 0.8036, 0.9494, 0.8036, 0.9494, 0.8198, 0.921, 0.5283, 0.921, 0.5422, 0.8603, 0.5688, 0.8603, 0.5283, 0.921, 0.5422, 0.921, 0.6151, 0.8603, 0.585, 0.8603, 0.5688, 0.7348, 0.4069, 0.8563, 0.4069, 0.8563, 0.4879, 0.7348, 0.4879, 0.8846, 0.01012, 0.8603, 0.01012, 0.8603, 0.002024, 0.8846, 0.002024, 0.9089, 0.6984, 0.9089, 0.7591, 0.8927, 0.7591, 0.8927, 0.6984, 0.9008, 0.0587, 0.8603, 0.0587, 0.8603, 0.01012, 0.8846, 0.01012, 0.006073, 0.415, 0.006073, 0.4879, 0.002024, 0.4879, 0.002024, 0.415, 0.2409, 0.415, 0.3016, 0.415, 0.3016, 0.4879, 0.2409, 0.4879, 0.9413, 0.9048, 0.9413, 0.8644, 0.9494, 0.8644, 0.9494, 0.9048, 0.7348, 0.334, 0.8563, 0.334, 0.8563, 0.4069, 0.7348, 0.4069, 0.3057, 0.415, 0.3664, 0.415, 0.3664, 0.4879, 0.3057, 0.4879, 0.9777, 0.2328, 0.9615, 0.2328, 0.9615, 0.1599, 0.9777, 0.1599, 0.921, 0.441, 0.921, 0.5139, 0.8603, 0.4838, 0.8603, 0.4676, 0.9494, 0.9615, 0.9413, 0.9615, 0.9413, 0.921, 0.9494, 0.921, 0.6053, 0.9494, 0.6053, 0.9089, 0.6134, 0.9089, 0.6134, 0.9494, 0.3057, 0.836, 0.3161, 0.836, 0.3161, 0.9089, 0.3057, 0.9089, 0.2773, 0.832, 0.2773, 0.7591, 0.3016, 0.7591, 0.3016, 0.8198, 0.5486, 0.419, 0.5486, 0.4271, 0.4879, 0.415, 0.4879, 0.4069, 0.389, 0.7874, 0.4028, 0.7874, 0.4028, 0.836, 0.389, 0.836, 0.67, 0.854, 0.67, 0.7811, 0.7308, 0.8077, 0.7308, 0.8239, 0.6093, 0.4069, 0.7308, 0.4069, 0.7308, 0.4879, 0.6093, 0.4879, 0.3664, 0.415, 0.4879, 0.415, 0.4879, 0.4879, 0.3664, 0.4879, 0.3057, 0.7874, 0.3161, 0.7874, 0.3161, 0.836, 0.3057, 0.836, 0.998, 0.2733, 0.9818, 0.2733, 0.9818, 0.2004, 0.998, 0.2004, 0.2773, 0.8401, 0.2773, 0.832, 0.3016, 0.8198, 0.3016, 0.8279, 0.5486, 0.334, 0.5486, 0.419, 0.4879, 0.4069, 0.4879, 0.334, 0.2045, 0.832, 0.2045, 0.7591, 0.2287, 0.7591, 0.2287, 0.832, 0.6521, 0.7834, 0.5792, 0.7834, 0.5792, 0.7672, 0.6521, 0.7672, 0.2409, 0.334, 0.3016, 0.3745, 0.3016, 0.4069, 0.2409, 0.4069, 0.67, 0.8644, 0.67, 0.854, 0.7308, 0.8239, 0.7308, 0.8644, 0.389, 0.836, 0.4028, 0.836, 0.4028, 0.9089, 0.389, 0.9089, 0.3664, 0.4069, 0.4879, 0.4069, 0.4879, 0.415, 0.3664, 0.415, 0.3057, 0.3745, 0.3664, 0.334, 0.3664, 0.4069, 0.3057, 0.4069, 0.2652, 0.6943, 0.2247, 0.6903, 0.2247, 0.6417, 0.249, 0.6457, 0.751, 0.6417, 0.7915, 0.6417, 0.7915, 0.7591, 0.751, 0.7591, 0.1194, 0.4069, 0.2409, 0.4069, 0.2409, 0.415, 0.1194, 0.415, 0.8603, 0.002024, 0.9008, 0.002024, 0.9008, 0.1194, 0.8603, 0.1194, 0.921, 0.4271, 0.921, 0.441, 0.8603, 0.4676, 0.8603, 0.4271, 0.2409, 0.4879, 0.3016, 0.4879, 0.3016, 0.5364, 0.2409, 0.496, 0.1194, 0.4879, 0.2409, 0.4879, 0.2409, 0.496, 0.1194, 0.496, 0.9008, 0.002024, 0.917, 0.002024, 0.917, 0.1194, 0.9008, 0.1194, 0.3057, 0.4879, 0.3664, 0.4879, 0.3664, 0.496, 0.3057, 0.5364, 0.3664, 0.4879, 0.4879, 0.4879, 0.4879, 0.496, 0.3664, 0.496, 0.921, 0.5243, 0.8603, 0.5243, 0.8603, 0.4838, 0.921, 0.5139, 0.5769, 0.9494, 0.5688, 0.9494, 0.5688, 0.9089, 0.5769, 0.9089, 0.9575, 0.002024, 0.9575, 0.006073, 0.9332, 0.01012, 0.9332, 0.002024, 0.8077, 0.6417, 0.8482, 0.6417, 0.8482, 0.7591, 0.8077, 0.7591, 0.917, 0.002024, 0.9575, 0.002024, 0.9575, 0.1194, 0.917, 0.1194, 0.7915, 0.6417, 0.8077, 0.6417, 0.8077, 0.7591, 0.7915, 0.7591, 0.7348, 0.2449, 0.8563, 0.2449, 0.8563, 0.3259, 0.7348, 0.3259, 0.998, 0.4352, 0.9818, 0.4352, 0.9818, 0.3623, 0.998, 0.3623, 0.9777, 0.3947, 0.9615, 0.3947, 0.9615, 0.3219, 0.9777, 0.3219, 0.7348, 0.1721, 0.8563, 0.1721, 0.8563, 0.2449, 0.7348, 0.2449, 0.998, 0.2814, 0.9818, 0.2814, 0.9818, 0.2733, 0.998, 0.2733, 0.6093, 0.2449, 0.7308, 0.2449, 0.7308, 0.3259, 0.6093, 0.3259, 0.998, 0.3623, 0.9818, 0.3623, 0.9818, 0.2814, 0.998, 0.2814, 0.9777, 0.3219, 0.9615, 0.3219, 0.9615, 0.2409, 0.9777, 0.2409, 0.1194, 0.334, 0.2409, 0.334, 0.2409, 0.4069, 0.1194, 0.4069, 0.9777, 0.2409, 0.9615, 0.2409, 0.9615, 0.2328, 0.9777, 0.2328, 0.7348, 0.3259, 0.8563, 0.3259, 0.8563, 0.334, 0.7348, 0.334, 0.6093, 0.3259, 0.7308, 0.3259, 0.7308, 0.334, 0.6093, 0.334, 0.67, 0.7672, 0.7308, 0.7672, 0.7308, 0.8077, 0.67, 0.7811, 0.6093, 0.334, 0.7308, 0.334, 0.7308, 0.4069, 0.6093, 0.4069, 0.3664, 0.334, 0.4879, 0.334, 0.4879, 0.4069, 0.3664, 0.4069, 0.2773, 0.913, 0.2773, 0.8401, 0.3016, 0.8279, 0.3016, 0.913, 0.666, 0.7834, 0.6521, 0.7834, 0.6521, 0.7672, 0.666, 0.7672, 0.7024, 0.9494, 0.7024, 0.8684, 0.7308, 0.8684, 0.7308, 0.9494, 0.2652, 0.6943, 0.2814, 0.6943, 0.2814, 0.7551, 0.2652, 0.7551, 0.7348, 0.4879, 0.8563, 0.4879, 0.8563, 0.496, 0.7348, 0.496, 0.9575, 0.1194, 0.917, 0.1194, 0.917, 0.0587, 0.9575, 0.05465, 0.249, 0.6457, 0.2247, 0.6417, 0.2247, 0.6377, 0.249, 0.6377, 0.5792, 0.7834, 0.5688, 0.7834, 0.5688, 0.7672, 0.5792, 0.7672, 0.6093, 0.4879, 0.7308, 0.4879, 0.7308, 0.496, 0.6093, 0.496, 0.998, 0.1194, 0.9818, 0.1194, 0.9818, 0.1113, 0.998, 0.1113, 0.9777, 0.07895, 0.9615, 0.07895, 0.9615, 0.07085, 0.9777, 0.07085, 0.4433, 0.6943, 0.4433, 0.7551, 0.4028, 0.7551, 0.4028, 0.6943, 0.9251, 0.6417, 0.9251, 0.6498, 0.8765, 0.6498, 0.8765, 0.6417, 0.5486, 0.4271, 0.5486, 0.4879, 0.4879, 0.4879, 0.4879, 0.415, 0.05466, 0.253, 0.05466, 0.3259, 0.006073, 0.3259, 0.006073, 0.253, 0.6053, 0.2652, 0.6053, 0.3259, 0.5972, 0.3259, 0.5972, 0.2652, 0.6053, 0.2571, 0.6053, 0.2652, 0.5972, 0.2652, 0.5972, 0.2571, 0.8077, 0.8927, 0.8077, 0.8846, 0.8279, 0.8846, 0.8279, 0.8927, 0.6053, 0.1721, 0.6053, 0.2571, 0.5972, 0.2571, 0.5972, 0.1721, 0.3704, 0.6377, 0.419, 0.6377, 0.419, 0.6457, 0.3704, 0.6457, 0.419, 0.6457, 0.4433, 0.6457, 0.4433, 0.6943, 0.4028, 0.6943, 0.1194, 0.253, 0.1194, 0.3259, 0.05466, 0.3259, 0.05466, 0.253, 0.9251, 0.6498, 0.9089, 0.6984, 0.8927, 0.6984, 0.8765, 0.6498, 0.419, 0.6377, 0.4433, 0.6377, 0.4433, 0.6457, 0.419, 0.6457, 0.3866, 0.6943, 0.3866, 0.7551, 0.3462, 0.7551, 0.3462, 0.6903, 0.5972, 0.2652, 0.5972, 0.3259, 0.5486, 0.3259, 0.5486, 0.2652, 0.5972, 0.2571, 0.5972, 0.2652, 0.5486, 0.2652, 0.5486, 0.2571, 0.3704, 0.6457, 0.419, 0.6457, 0.4028, 0.6943, 0.3866, 0.6943, 0.9494, 0.6457, 0.9494, 0.6943, 0.9089, 0.6984, 0.9251, 0.6498, 0.8927, 0.6984, 0.8927, 0.7591, 0.8522, 0.7591, 0.8522, 0.6984, 0.419, 0.6377, 0.3704, 0.6377, 0.3704, 0.6093, 0.419, 0.6093, 0.9291, 0.8846, 0.9291, 0.9332, 0.9008, 0.9332, 0.9008, 0.8846, 0.9534, 0.3502, 0.9534, 0.4231, 0.9251, 0.4231, 0.9251, 0.3502, 0.006073, 0.415, 0.002024, 0.415, 0.002024, 0.334, 0.006073, 0.334, 0.002024, 0.1721, 0.006073, 0.1721, 0.006073, 0.253, 0.002024, 0.253, 0.9534, 0.3421, 0.9534, 0.3502, 0.9251, 0.3502, 0.9251, 0.3421, 0.5202, 0.9413, 0.5202, 0.8927, 0.5405, 0.8927, 0.5405, 0.9413, 0.8522, 0.8846, 0.8522, 0.9656, 0.832, 0.9656, 0.832, 0.8846, 0.3462, 0.6417, 0.3462, 0.6903, 0.3259, 0.6903, 0.3259, 0.6417, 0.9696, 0.6984, 0.9534, 0.6984, 0.9534, 0.6417, 0.9696, 0.6417, 0.9777, 0.4595, 0.9615, 0.4595, 0.9615, 0.4028, 0.9777, 0.4028, 0.6093, 0.1073, 0.7308, 0.1073, 0.7308, 0.164, 0.6093, 0.164, 0.7348, 0.1073, 0.8563, 0.1073, 0.8563, 0.164, 0.7348, 0.164, 0.998, 0.2004, 0.9818, 0.2004, 0.9818, 0.1194, 0.998, 0.1194, 0.9777, 0.1599, 0.9615, 0.1599, 0.9615, 0.07895, 0.9777, 0.07895, 0.3219, 0.6943, 0.3219, 0.7551, 0.2814, 0.7551, 0.2814, 0.6943, 0.9332, 0.002024, 0.9332, 0.01012, 0.8846, 0.01012, 0.8846, 0.002024, 0.05466, 0.415, 0.05466, 0.4879, 0.006073, 0.4879, 0.006073, 0.415, 0.6053, 0.4271, 0.6053, 0.4879, 0.5972, 0.4879, 0.5972, 0.4271, 0.6053, 0.419, 0.6053, 0.4271, 0.5972, 0.4271, 0.5972, 0.419, 0.8522, 0.8077, 0.8522, 0.7996, 0.8725, 0.7996, 0.8725, 0.8077, 0.6053, 0.334, 0.6053, 0.419, 0.5972, 0.419, 0.5972, 0.334, 0.249, 0.6377, 0.2976, 0.6377, 0.2976, 0.6457, 0.249, 0.6457, 0.2976, 0.6457, 0.3219, 0.6457, 0.3219, 0.6943, 0.2814, 0.6943, 0.1194, 0.415, 0.1194, 0.4879, 0.05466, 0.4879, 0.05466, 0.415, 0.9332, 0.01012, 0.917, 0.0587, 0.9008, 0.0587, 0.8846, 0.01012, 0.2976, 0.6377, 0.3219, 0.6377, 0.3219, 0.6457, 0.2976, 0.6457, 0.2652, 0.6943, 0.2652, 0.7551, 0.2247, 0.7551, 0.2247, 0.6903, 0.5972, 0.4271, 0.5972, 0.4879, 0.5486, 0.4879, 0.5486, 0.4271, 0.5972, 0.419, 0.5972, 0.4271, 0.5486, 0.4271, 0.5486, 0.419, 0.249, 0.6457, 0.2976, 0.6457, 0.2814, 0.6943, 0.2652, 0.6943, 0.9575, 0.006073, 0.9575, 0.05465, 0.917, 0.0587, 0.9332, 0.01012, 0.9008, 0.0587, 0.9008, 0.1194, 0.8603, 0.1194, 0.8603, 0.0587, 0.2976, 0.6377, 0.249, 0.6377, 0.249, 0.6093, 0.2976, 0.6093, 0.9291, 0.7996, 0.9291, 0.8482, 0.9008, 0.8482, 0.9008, 0.7996, 0.9534, 0.5526, 0.9534, 0.6255, 0.9251, 0.6255, 0.9251, 0.5526, 0.5729, 0.7632, 0.5486, 0.7632, 0.5486, 0.6822, 0.5729, 0.6822, 0.9534, 0.5445, 0.9534, 0.5526, 0.9251, 0.5526, 0.9251, 0.5445, 0.5648, 0.8927, 0.5648, 0.9413, 0.5445, 0.9413, 0.5445, 0.8927, 0.8968, 0.7996, 0.8968, 0.8806, 0.8765, 0.8806, 0.8765, 0.7996, 0.2247, 0.6417, 0.2247, 0.6903, 0.2045, 0.6903, 0.2045, 0.6417, 0.3057, 0.5364, 0.3664, 0.496, 0.3664, 0.5648, 0.3057, 0.5648, 0.389, 0.7874, 0.3161, 0.7874, 0.3161, 0.7591, 0.389, 0.7591, 0.1032, 0.8219, 0.1437, 0.8219, 0.1437, 0.9312, 0.1032, 0.9312, 0.3664, 0.496, 0.4879, 0.496, 0.4879, 0.6053, 0.3664, 0.5648, 0.4028, 0.7874, 0.389, 0.7874, 0.389, 0.7591, 0.4028, 0.7591, 0.2409, 0.496, 0.3016, 0.5364, 0.3016, 0.5648, 0.2409, 0.5648, 0.1599, 0.8219, 0.2004, 0.8219, 0.2004, 0.9312, 0.1599, 0.9312, 0.3161, 0.7874, 0.3057, 0.7874, 0.3057, 0.7591, 0.3161, 0.7591, 0.1194, 0.496, 0.2409, 0.496, 0.2409, 0.5648, 0.1194, 0.6053, 0.4879, 0.496, 0.6053, 0.496, 0.6053, 0.6053, 0.4879, 0.6053, 0.002024, 0.496, 0.1194, 0.496, 0.1194, 0.6053, 0.002024, 0.6053, 0.1437, 0.8219, 0.1599, 0.8219, 0.1599, 0.9312, 0.1437, 0.9312, 0.8522, 0.8806, 0.8522, 0.8077, 0.8725, 0.8077, 0.8725, 0.8806, 0.8077, 0.9656, 0.8077, 0.8927, 0.8279, 0.8927, 0.8279, 0.9656, 0.1194, 0.4069, 0.1194, 0.415, 0.05466, 0.415, 0.05466, 0.4069, 0.1194, 0.1721, 0.1194, 0.2449, 0.05466, 0.2449, 0.05466, 0.1721, 0.1194, 0.2449, 0.1194, 0.253, 0.05466, 0.253, 0.05466, 0.2449, 0.1194, 0.334, 0.1194, 0.4069, 0.05466, 0.4069, 0.05466, 0.334, 0.7348, 0.496, 0.8563, 0.496, 0.8563, 0.5648, 0.7348, 0.6053, 0.6093, 0.496, 0.7308, 0.496, 0.7308, 0.6053, 0.6093, 0.5648, 0.998, 0.1113, 0.9818, 0.1113, 0.9818, 0.002024, 0.998, 0.002024, 0.9777, 0.07085, 0.9615, 0.07085, 0.9615, 0.002024, 0.9777, 0.002024, 0.09919, 0.67, 0.09919, 0.792, 0.0587, 0.792, 0.0587, 0.67, 0.002024, 0.67, 0.04251, 0.67, 0.04251, 0.792, 0.002024, 0.792, 0.08878, 0.6093, 0.0587, 0.67, 0.04251, 0.67, 0.01591, 0.6093, 0.09919, 0.67, 0.0587, 0.67, 0.08878, 0.6093, 0.09919, 0.6093, 0.002024, 0.67, 0.002024, 0.6093, 0.01591, 0.6093, 0.04251, 0.67, 0.002024, 0.792, 0.04251, 0.792, 0.04251, 0.9094, 0.002024, 0.9094, 0.0587, 0.792, 0.09919, 0.792, 0.09919, 0.9094, 0.0587, 0.9094, 0.04251, 0.792, 0.0587, 0.792, 0.0587, 0.9094, 0.04251, 0.9094])
me_treppenhaus_anbau_mesh.materials.append(mat_wand_plaster)
me_treppenhaus_anbau_mesh.materials.append(mat_boden_stein)
me_treppenhaus_anbau_mesh.use_remesh_preserve_volume = False
me_treppenhaus_anbau_mesh.use_remesh_preserve_attributes = False
me_treppenhaus_anbau_mesh.use_mirror_vertex_groups = False
me_treppenhaus_anbau_mesh.update()
me_treppe_zu_eg_mesh = bpy.data.meshes.new('Treppe_zu_EG_mesh')
me_treppe_zu_eg_mesh.from_pydata([(0.5, -1.979, 0.2), (0.5, -1.584, 0.2), (0.5, -1.584, 0.4), (0.5, -1.188, 0.4), (0.5, -1.188, 0.6), (0.5, -0.7918, 0.6), (0.5, -0.7918, 0.8), (0.5, -0.3959, 0.8), (0.5, -0.3959, 1.0), (0.5, -1.997e-05, 1.0), (0.0, -1.979, 0.0), (0.0, -1.979, 0.2), (0.0, -1.584, 0.2), (0.0, -1.584, 0.4), (0.0, -1.188, 0.4), (0.0, -1.188, 0.6), (0.0, -0.7918, 0.6), (0.0, -0.7918, 0.8), (0.0, -0.3959, 0.8), (0.0, -0.3959, 1.0), (0.0, -2.001e-05, 1.0), (0.5, -1.979, 0.0)], [], [(10, 21, 0, 11), (11, 0, 1, 12), (12, 1, 2, 13), (13, 2, 3, 14), (14, 3, 4, 15), (15, 4, 5, 16), (16, 5, 6, 17), (17, 6, 7, 18), (18, 7, 8, 19), (19, 8, 9, 20)])
_uv = me_treppe_zu_eg_mesh.uv_layers.new(name='UVMap')
_uv.uv.foreach_set('vector', [0.5075, 0.4287, 0.4377, 0.4287, 0.4377, 0.4566, 0.5075, 0.4566, 0.5075, 0.6118, 0.4377, 0.6118, 0.4377, 0.5565, 0.5075, 0.5565, 0.5075, 0.4566, 0.4377, 0.4566, 0.4377, 0.4845, 0.5075, 0.4845, 0.5075, 0.5565, 0.4377, 0.5565, 0.4377, 0.5013, 0.5075, 0.5013, 0.5075, 0.4845, 0.4377, 0.4845, 0.4377, 0.5125, 0.5075, 0.5125, 0.5075, 0.5013, 0.4377, 0.5013, 0.4377, 0.446, 0.5075, 0.446, 0.5075, 0.5125, 0.4377, 0.5125, 0.4377, 0.5404, 0.5075, 0.5404, 0.5075, 0.446, 0.4377, 0.446, 0.4377, 0.3907, 0.5075, 0.3907, 0.5075, 0.5404, 0.4377, 0.5404, 0.4377, 0.5683, 0.5075, 0.5683, 0.5075, 0.3907, 0.4377, 0.3907, 0.4377, 0.3355, 0.5075, 0.3355])
me_treppe_zu_eg_mesh.materials.append(mat_boden_stein)
me_treppe_zu_eg_mesh.use_remesh_preserve_volume = False
me_treppe_zu_eg_mesh.use_remesh_preserve_attributes = False
me_treppe_zu_eg_mesh.use_mirror_vertex_groups = False
me_treppe_zu_eg_mesh.update()

# ---- objects
ob_referenz_bauplan_1og_u_2og = bpy.data.objects.new('Referenz_Bauplan_1OG_u_2OG', None)
ob_treppenhaus_anbau = bpy.data.objects.new('Treppenhaus_Anbau', me_treppenhaus_anbau_mesh)
ob_referenz_bauplan_eg = bpy.data.objects.new('Referenz_Bauplan_EG', None)
ob_treppe_zu_eg = bpy.data.objects.new('Treppe_zu_EG', me_treppe_zu_eg_mesh)
ob_treppe_2og_zu_3og_1 = bpy.data.objects.new('Treppe_2OG_zu_3OG_1', None)
ob_treppe_2og_zu_3og_2 = bpy.data.objects.new('Treppe_2OG_zu_3OG_2', None)
ob_treppe_1og_zu_2og_2 = bpy.data.objects.new('Treppe_1OG_zu_2OG_2', None)
ob_treppe_1og_zu_2og_1 = bpy.data.objects.new('Treppe_1OG_zu_2OG_1', None)
ob_treppe_eg_zu_1og_2 = bpy.data.objects.new('Treppe_EG_zu_1OG_2', None)
ob_treppe_eg_zu_1og_1 = bpy.data.objects.new('Treppe_EG_zu_1OG_1', None)
ob_philanthropin_2og = bpy.data.objects.new('Philanthropin_2OG', None)
ob_philantropin_eg = bpy.data.objects.new('Philantropin_EG', None)
ob_philantropin_1og = bpy.data.objects.new('Philantropin_1OG', None)
ob_aussenfassade = bpy.data.objects.new('Aussenfassade', None)

# ---- transforms, parenting, visibility, modifiers, constraints
ob_referenz_bauplan_1og_u_2og.location = (0.0, 0.0, 0.0)
ob_referenz_bauplan_1og_u_2og.empty_image_offset = (0.0, 0.0)
ob_referenz_bauplan_1og_u_2og.hide_viewport = True
ob_referenz_bauplan_1og_u_2og.show_instancer_for_render = False
ob_referenz_bauplan_1og_u_2og.instance_type = 'COLLECTION'
ob_referenz_bauplan_1og_u_2og.lineart.crease_threshold = 0.0
ob_treppenhaus_anbau.location = (0.0, 0.0, 0.0)
ob_treppenhaus_anbau.lineart.crease_threshold = 0.0
_vg = ob_treppenhaus_anbau.vertex_groups.new(name='Group')
ob_referenz_bauplan_eg.location = (0.0, 0.0, 0.0)
ob_referenz_bauplan_eg.empty_image_offset = (0.0, 0.0)
ob_referenz_bauplan_eg.show_instancer_for_render = False
ob_referenz_bauplan_eg.instance_type = 'COLLECTION'
ob_referenz_bauplan_eg.lineart.crease_threshold = 0.0
ob_treppe_zu_eg.location = (-10.87, 1.566, -5.96e-08)
ob_treppe_zu_eg.rotation_euler = (0.0, 0.0, 3.142)
ob_treppe_zu_eg.lineart.crease_threshold = 0.0
_m = ob_treppe_zu_eg.modifiers.new('Mirror', 'MIRROR')
_m.use_clip = True
ob_treppe_2og_zu_3og_1.location = (-9.469, 1.566, 8.2)
ob_treppe_2og_zu_3og_1.empty_image_offset = (0.0, 0.0)
ob_treppe_2og_zu_3og_1.show_instancer_for_render = False
ob_treppe_2og_zu_3og_1.instance_type = 'COLLECTION'
ob_treppe_2og_zu_3og_1.lineart.crease_threshold = 0.0
ob_treppe_2og_zu_3og_2.location = (-10.87, 4.566, 10.2)
ob_treppe_2og_zu_3og_2.rotation_euler = (0.0, 0.0, 3.142)
ob_treppe_2og_zu_3og_2.empty_image_offset = (0.0, 0.0)
ob_treppe_2og_zu_3og_2.show_instancer_for_render = False
ob_treppe_2og_zu_3og_2.instance_type = 'COLLECTION'
ob_treppe_2og_zu_3og_2.lineart.crease_threshold = 0.0
ob_treppe_1og_zu_2og_2.location = (-10.87, 4.566, 6.2)
ob_treppe_1og_zu_2og_2.rotation_euler = (0.0, 0.0, 3.142)
ob_treppe_1og_zu_2og_2.empty_image_offset = (0.0, 0.0)
ob_treppe_1og_zu_2og_2.show_instancer_for_render = False
ob_treppe_1og_zu_2og_2.instance_type = 'COLLECTION'
ob_treppe_1og_zu_2og_2.lineart.crease_threshold = 0.0
ob_treppe_1og_zu_2og_1.location = (-9.469, 1.566, 4.2)
ob_treppe_1og_zu_2og_1.empty_image_offset = (0.0, 0.0)
ob_treppe_1og_zu_2og_1.show_instancer_for_render = False
ob_treppe_1og_zu_2og_1.instance_type = 'COLLECTION'
ob_treppe_1og_zu_2og_1.lineart.crease_threshold = 0.0
ob_treppe_eg_zu_1og_2.location = (-10.87, 4.566, 2.6)
ob_treppe_eg_zu_1og_2.rotation_euler = (0.0, 0.0, 3.142)
ob_treppe_eg_zu_1og_2.empty_image_offset = (0.0, 0.0)
ob_treppe_eg_zu_1og_2.show_instancer_for_render = False
ob_treppe_eg_zu_1og_2.instance_type = 'COLLECTION'
ob_treppe_eg_zu_1og_2.lineart.crease_threshold = 0.0
ob_treppe_eg_zu_1og_1.location = (-9.469, 1.566, 1.0)
ob_treppe_eg_zu_1og_1.empty_image_offset = (0.0, 0.0)
ob_treppe_eg_zu_1og_1.show_instancer_for_render = False
ob_treppe_eg_zu_1og_1.instance_type = 'COLLECTION'
ob_treppe_eg_zu_1og_1.lineart.crease_threshold = 0.0
ob_philanthropin_2og.location = (0.0, 0.0, 0.0)
ob_philanthropin_2og.empty_image_offset = (0.0, 0.0)
ob_philanthropin_2og.show_instancer_for_render = False
ob_philanthropin_2og.instance_type = 'COLLECTION'
ob_philanthropin_2og.lineart.crease_threshold = 0.0
ob_philantropin_eg.location = (0.0, 0.0, 0.0)
ob_philantropin_eg.empty_image_offset = (0.0, 0.0)
ob_philantropin_eg.show_instancer_for_render = False
ob_philantropin_eg.instance_type = 'COLLECTION'
ob_philantropin_eg.lineart.crease_threshold = 0.0
ob_philantropin_1og.location = (0.0, 0.0, 0.0)
ob_philantropin_1og.empty_image_offset = (0.0, 0.0)
ob_philantropin_1og.show_instancer_for_render = False
ob_philantropin_1og.instance_type = 'COLLECTION'
ob_philantropin_1og.lineart.crease_threshold = 0.0
ob_aussenfassade.location = (0.0, 0.0, 0.0)
ob_aussenfassade.empty_image_offset = (0.0, 0.0)
ob_aussenfassade.show_instancer_for_render = False
ob_aussenfassade.instance_type = 'COLLECTION'
ob_aussenfassade.lineart.crease_threshold = 0.0
ob_referenz_bauplan_1og_u_2og.instance_collection = col_referenz_bauplan_1og_u_2og
ob_referenz_bauplan_eg.instance_collection = col_referenz_bauplan_eg
ob_treppe_2og_zu_3og_1.instance_collection = col_treppe_treppenhaus_anbau
ob_treppe_2og_zu_3og_2.instance_collection = col_treppe_treppenhaus_anbau
ob_treppe_1og_zu_2og_2.instance_collection = col_treppe_treppenhaus_anbau
ob_treppe_1og_zu_2og_1.instance_collection = col_treppe_treppenhaus_anbau
ob_treppe_eg_zu_1og_2.instance_collection = col_treppe_treppenhaus_anbau_eg
ob_treppe_eg_zu_1og_1.instance_collection = col_treppe_treppenhaus_anbau_eg
ob_philanthropin_2og.instance_collection = col_philanthropin_2og
ob_philantropin_eg.instance_collection = col_philantropin_eg
ob_philantropin_1og.instance_collection = col_philantropin_1og
ob_aussenfassade.instance_collection = col_aussenfassade

# ---- collection membership
col_collection_1.objects.link(ob_referenz_bauplan_1og_u_2og)
col_collection_1.objects.link(ob_treppenhaus_anbau)
col_collection_1.objects.link(ob_referenz_bauplan_eg)
col_collection_2.objects.link(ob_treppe_zu_eg)
col_collection_2.objects.link(ob_treppe_2og_zu_3og_1)
col_collection_2.objects.link(ob_treppe_2og_zu_3og_2)
col_collection_2.objects.link(ob_treppe_1og_zu_2og_2)
col_collection_2.objects.link(ob_treppe_1og_zu_2og_1)
col_collection_2.objects.link(ob_treppe_eg_zu_1og_2)
col_collection_2.objects.link(ob_treppe_eg_zu_1og_1)
col_collection_11.objects.link(ob_philanthropin_2og)
col_collection_11.objects.link(ob_philantropin_eg)
col_collection_11.objects.link(ob_philantropin_1og)
col_collection_11.objects.link(ob_aussenfassade)

# ---- scene / render settings (as saved in the file)
scene.frame_start = 1; scene.frame_end = 250; scene.frame_set(1)
scene.render.engine = 'BLENDER_EEVEE_NEXT'
scene.render.resolution_percentage = 50
scene.render.dither_intensity = 0.0
scene.cycles.use_denoising = False
scene.cycles.samples = 128
scene.cycles.sampling_pattern = 'TABULATED_SOBOL'
scene.cycles.use_adaptive_sampling = False
scene.cycles.use_light_tree = False
scene.cycles.blur_glossy = 0.0
scene.cycles.sample_clamp_indirect = 0.0
scene.view_settings.view_transform = 'Standard'
bpy.context.view_layer.update()

# ---- added for rendering (the .blend has no active camera and no usable light): camera, sun
cam_auto = bpy.data.cameras.new('AutoCamera')
cam_auto.lens = 50.0
cam_auto.sensor_width = 36.0
cam_auto.clip_end = 1000.0
ob_auto_camera = bpy.data.objects.new('AutoCamera', cam_auto)
scene.collection.objects.link(ob_auto_camera)
ob_auto_camera.location = (5.75772, -17.1308, 20.4311)
ob_auto_camera.rotation_euler = (1.09748, -7.21219e-08, 0.694738)
scene.camera = ob_auto_camera
light_auto_sun = bpy.data.lights.new('AutoSun', 'SUN')
light_auto_sun.energy = 3.0
light_auto_sun.angle = 0.0523599
ob_auto_sun = bpy.data.objects.new('AutoSun', light_auto_sun)
scene.collection.objects.link(ob_auto_sun)
ob_auto_sun.rotation_euler = (0.872665, 0.174533, 0.523599)
bpy.context.view_layer.update()
